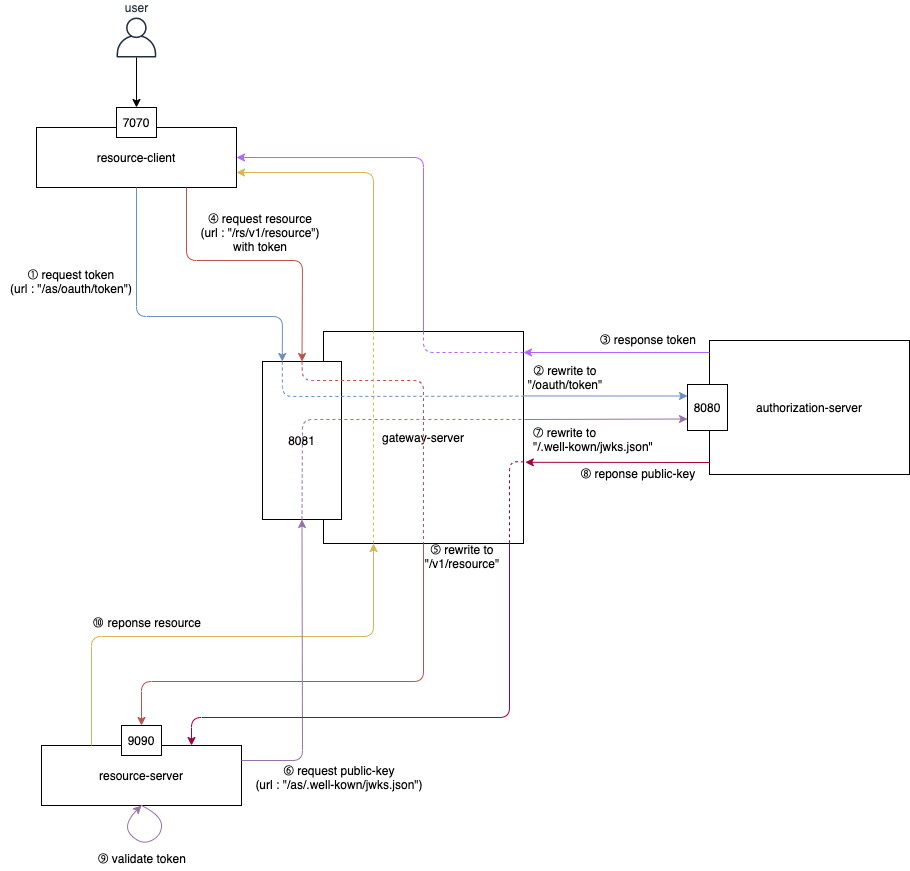

The diagram above was exported from draw.io. Its source (the exported page's mxGraphModel, read from the mxfile embedded in the PNG):
<mxGraphModel dx="4408" dy="1383" grid="0" gridSize="10" guides="1" tooltips="1" connect="1" arrows="1" fold="1" page="1" pageScale="1" pageWidth="827" pageHeight="1169" math="0" shadow="0">
  <root>
    <mxCell id="0" />
    <mxCell id="1" parent="0" />
    <mxCell id="Zkk78fgkEqsghtJ6Twcm-2" value="resource-client" style="rounded=0;whiteSpace=wrap;html=1;" vertex="1" parent="1">
      <mxGeometry x="-1443" y="208" width="200" height="60" as="geometry" />
    </mxCell>
    <mxCell id="Zkk78fgkEqsghtJ6Twcm-3" value="resource-server" style="rounded=0;whiteSpace=wrap;html=1;" vertex="1" parent="1">
      <mxGeometry x="-1438" y="826" width="200" height="60" as="geometry" />
    </mxCell>
    <mxCell id="Zkk78fgkEqsghtJ6Twcm-6" value="7070" style="rounded=0;whiteSpace=wrap;html=1;" vertex="1" parent="1">
      <mxGeometry x="-1363" y="188" width="40" height="30" as="geometry" />
    </mxCell>
    <mxCell id="Zkk78fgkEqsghtJ6Twcm-7" value="9090" style="rounded=0;whiteSpace=wrap;html=1;" vertex="1" parent="1">
      <mxGeometry x="-1358" y="806" width="40" height="30" as="geometry" />
    </mxCell>
    <mxCell id="Zkk78fgkEqsghtJ6Twcm-8" value="" style="endArrow=classic;html=1;exitX=0.5;exitY=1;exitDx=0;exitDy=0;fillColor=#dae8fc;strokeColor=#6c8ebf;entryX=0.25;entryY=0;entryDx=0;entryDy=0;" edge="1" parent="1" source="Zkk78fgkEqsghtJ6Twcm-2" target="Zkk78fgkEqsghtJ6Twcm-21">
      <mxGeometry width="50" height="50" relative="1" as="geometry">
        <mxPoint x="-836" y="326" as="sourcePoint" />
        <mxPoint x="-693" y="419" as="targetPoint" />
        <Array as="points">
          <mxPoint x="-1343" y="397" />
          <mxPoint x="-1197" y="397" />
        </Array>
      </mxGeometry>
    </mxCell>
    <mxCell id="Zkk78fgkEqsghtJ6Twcm-9" value="user" style="outlineConnect=0;fontColor=#232F3E;gradientColor=none;fillColor=#232F3E;strokeColor=none;dashed=0;verticalLabelPosition=top;verticalAlign=bottom;align=center;html=1;fontSize=12;fontStyle=0;aspect=fixed;pointerEvents=1;shape=mxgraph.aws4.user;labelPosition=center;" vertex="1" parent="1">
      <mxGeometry x="-1363" y="98" width="40" height="40" as="geometry" />
    </mxCell>
    <mxCell id="Zkk78fgkEqsghtJ6Twcm-10" value="" style="endArrow=classic;html=1;entryX=0.5;entryY=0;entryDx=0;entryDy=0;" edge="1" parent="1" source="Zkk78fgkEqsghtJ6Twcm-9" target="Zkk78fgkEqsghtJ6Twcm-6">
      <mxGeometry width="50" height="50" relative="1" as="geometry">
        <mxPoint x="-1233" y="248" as="sourcePoint" />
        <mxPoint x="-1053" y="348" as="targetPoint" />
      </mxGeometry>
    </mxCell>
    <mxCell id="Zkk78fgkEqsghtJ6Twcm-12" value="③ response token" style="text;html=1;strokeColor=none;fillColor=none;align=center;verticalAlign=middle;whiteSpace=wrap;rounded=0;rotation=0;" vertex="1" parent="1">
      <mxGeometry x="-886" y="410" width="110" height="20" as="geometry" />
    </mxCell>
    <mxCell id="Zkk78fgkEqsghtJ6Twcm-13" value="" style="endArrow=classic;html=1;fillColor=#f8cecc;strokeColor=#b85450;entryX=0.5;entryY=0;entryDx=0;entryDy=0;exitX=0.75;exitY=1;exitDx=0;exitDy=0;" edge="1" parent="1" source="Zkk78fgkEqsghtJ6Twcm-2" target="Zkk78fgkEqsghtJ6Twcm-21">
      <mxGeometry width="50" height="50" relative="1" as="geometry">
        <mxPoint x="-956" y="315" as="sourcePoint" />
        <mxPoint x="-916" y="371" as="targetPoint" />
        <Array as="points">
          <mxPoint x="-1293" y="341" />
          <mxPoint x="-1177" y="341" />
        </Array>
      </mxGeometry>
    </mxCell>
    <mxCell id="Zkk78fgkEqsghtJ6Twcm-14" value="⑥ request public-key&lt;br&gt;(url : &quot;/as/.well-kown/jwks.json&quot;)" style="text;html=1;strokeColor=none;fillColor=none;align=center;verticalAlign=middle;whiteSpace=wrap;rounded=0;rotation=0;" vertex="1" parent="1">
      <mxGeometry x="-1229" y="836" width="178" height="43" as="geometry" />
    </mxCell>
    <mxCell id="Zkk78fgkEqsghtJ6Twcm-15" value="⑧ reponse public-key" style="text;html=1;strokeColor=none;fillColor=none;align=center;verticalAlign=middle;whiteSpace=wrap;rounded=0;rotation=0;" vertex="1" parent="1">
      <mxGeometry x="-916" y="541" width="150" height="25" as="geometry" />
    </mxCell>
    <mxCell id="Zkk78fgkEqsghtJ6Twcm-16" value="" style="curved=1;endArrow=classic;html=1;entryX=0.5;entryY=1;entryDx=0;entryDy=0;exitX=0.5;exitY=1;exitDx=0;exitDy=0;fillColor=#e1d5e7;strokeColor=#9673a6;" edge="1" parent="1" source="Zkk78fgkEqsghtJ6Twcm-3" target="Zkk78fgkEqsghtJ6Twcm-3">
      <mxGeometry width="50" height="50" relative="1" as="geometry">
        <mxPoint x="-1318" y="887" as="sourcePoint" />
        <mxPoint x="-1318" y="916" as="targetPoint" />
        <Array as="points">
          <mxPoint x="-1318" y="896" />
          <mxPoint x="-1318" y="916" />
          <mxPoint x="-1338" y="926" />
          <mxPoint x="-1358" y="906" />
        </Array>
      </mxGeometry>
    </mxCell>
    <mxCell id="Zkk78fgkEqsghtJ6Twcm-17" value="⑨ validate token" style="text;html=1;strokeColor=none;fillColor=none;align=center;verticalAlign=middle;whiteSpace=wrap;rounded=0;rotation=0;" vertex="1" parent="1">
      <mxGeometry x="-1392" y="926" width="110" height="25" as="geometry" />
    </mxCell>
    <mxCell id="Zkk78fgkEqsghtJ6Twcm-18" value="" style="endArrow=classic;html=1;fillColor=#fff2cc;strokeColor=#d6b656;exitX=0.25;exitY=0;exitDx=0;exitDy=0;entryX=1;entryY=0.75;entryDx=0;entryDy=0;" edge="1" parent="1" source="Zkk78fgkEqsghtJ6Twcm-20" target="Zkk78fgkEqsghtJ6Twcm-2">
      <mxGeometry width="50" height="50" relative="1" as="geometry">
        <mxPoint x="-1222" y="370" as="sourcePoint" />
        <mxPoint x="-1222" y="309" as="targetPoint" />
        <Array as="points">
          <mxPoint x="-1106" y="253" />
        </Array>
      </mxGeometry>
    </mxCell>
    <mxCell id="Zkk78fgkEqsghtJ6Twcm-19" value="&lt;span&gt;⑩&lt;/span&gt;&lt;font color=&quot;#666666&quot; face=&quot;Noto Sans, sans-serif&quot;&gt;&lt;span style=&quot;font-size: 16px ; background-color: rgb(255 , 255 , 255)&quot;&gt;&amp;nbsp;&lt;/span&gt;&lt;/font&gt;&lt;span&gt;reponse resource&lt;/span&gt;&lt;span&gt;&lt;br&gt;&lt;/span&gt;" style="text;html=1;strokeColor=none;fillColor=none;align=center;verticalAlign=middle;whiteSpace=wrap;rounded=0;rotation=0;" vertex="1" parent="1">
      <mxGeometry x="-1392" y="690" width="120" height="25" as="geometry" />
    </mxCell>
    <mxCell id="Zkk78fgkEqsghtJ6Twcm-20" value="gateway-server" style="rounded=0;whiteSpace=wrap;html=1;" vertex="1" parent="1">
      <mxGeometry x="-1156" y="412" width="200" height="212" as="geometry" />
    </mxCell>
    <mxCell id="Zkk78fgkEqsghtJ6Twcm-21" value="8081" style="rounded=0;whiteSpace=wrap;html=1;" vertex="1" parent="1">
      <mxGeometry x="-1217" y="442" width="79" height="158" as="geometry" />
    </mxCell>
    <mxCell id="Zkk78fgkEqsghtJ6Twcm-22" value="" style="endArrow=classic;html=1;fillColor=#f8cecc;strokeColor=#b85450;entryX=0.5;entryY=0;entryDx=0;entryDy=0;exitX=0.5;exitY=1;exitDx=0;exitDy=0;" edge="1" parent="1" source="Zkk78fgkEqsghtJ6Twcm-20" target="Zkk78fgkEqsghtJ6Twcm-7">
      <mxGeometry width="50" height="50" relative="1" as="geometry">
        <mxPoint x="-1338" y="624" as="sourcePoint" />
        <mxPoint x="-1198" y="656" as="targetPoint" />
        <Array as="points">
          <mxPoint x="-1056" y="762" />
          <mxPoint x="-1338" y="762" />
        </Array>
      </mxGeometry>
    </mxCell>
    <mxCell id="Zkk78fgkEqsghtJ6Twcm-23" value="" style="endArrow=classic;html=1;fillColor=#fff2cc;strokeColor=#d6b656;entryX=0.25;entryY=1;entryDx=0;entryDy=0;" edge="1" parent="1" target="Zkk78fgkEqsghtJ6Twcm-20">
      <mxGeometry width="50" height="50" relative="1" as="geometry">
        <mxPoint x="-1388" y="826" as="sourcePoint" />
        <mxPoint x="-1388" y="624" as="targetPoint" />
        <Array as="points">
          <mxPoint x="-1388" y="717" />
          <mxPoint x="-1106" y="717" />
        </Array>
      </mxGeometry>
    </mxCell>
    <mxCell id="Zkk78fgkEqsghtJ6Twcm-24" value="" style="endArrow=classic;html=1;fillColor=#e1d5e7;strokeColor=#9673a6;exitX=1;exitY=0.25;exitDx=0;exitDy=0;entryX=0.5;entryY=1;entryDx=0;entryDy=0;" edge="1" parent="1" source="Zkk78fgkEqsghtJ6Twcm-3" target="Zkk78fgkEqsghtJ6Twcm-21">
      <mxGeometry width="50" height="50" relative="1" as="geometry">
        <mxPoint x="-803" y="576" as="sourcePoint" />
        <mxPoint x="-949" y="730" as="targetPoint" />
        <Array as="points">
          <mxPoint x="-1177" y="841" />
        </Array>
      </mxGeometry>
    </mxCell>
    <mxCell id="Zkk78fgkEqsghtJ6Twcm-26" value="⑤ rewrite to&lt;br&gt;&quot;/v1/resource&quot;" style="text;html=1;strokeColor=none;fillColor=none;align=center;verticalAlign=middle;whiteSpace=wrap;rounded=0;rotation=0;" vertex="1" parent="1">
      <mxGeometry x="-1063" y="624" width="92" height="25" as="geometry" />
    </mxCell>
    <mxCell id="Zkk78fgkEqsghtJ6Twcm-27" value="① request token&lt;br&gt;(url : &quot;/as/oauth/token&quot;)" style="text;html=1;strokeColor=none;fillColor=none;align=center;verticalAlign=middle;whiteSpace=wrap;rounded=0;rotation=0;" vertex="1" parent="1">
      <mxGeometry x="-1479" y="352" width="142" height="20" as="geometry" />
    </mxCell>
    <mxCell id="Zkk78fgkEqsghtJ6Twcm-28" value="④ request resource&lt;br&gt;(url : &quot;/rs/v1/resource&quot;)&lt;br&gt;with token" style="text;html=1;strokeColor=none;fillColor=none;align=center;verticalAlign=middle;whiteSpace=wrap;rounded=0;rotation=0;" vertex="1" parent="1">
      <mxGeometry x="-1282" y="300" width="126" height="25" as="geometry" />
    </mxCell>
    <mxCell id="Zkk78fgkEqsghtJ6Twcm-33" value="" style="endArrow=none;html=1;fillColor=#f8cecc;strokeColor=#b85450;exitX=0.5;exitY=0;exitDx=0;exitDy=0;endFill=0;dashed=1;entryX=0.5;entryY=1;entryDx=0;entryDy=0;" edge="1" parent="1" source="Zkk78fgkEqsghtJ6Twcm-21" target="Zkk78fgkEqsghtJ6Twcm-20">
      <mxGeometry width="50" height="50" relative="1" as="geometry">
        <mxPoint x="-935.84" y="466" as="sourcePoint" />
        <mxPoint x="-1055" y="605" as="targetPoint" />
        <Array as="points">
          <mxPoint x="-1177" y="461" />
          <mxPoint x="-1056" y="461" />
        </Array>
      </mxGeometry>
    </mxCell>
    <mxCell id="Zkk78fgkEqsghtJ6Twcm-35" value="" style="endArrow=none;html=1;fillColor=#fff2cc;strokeColor=#d6b656;endFill=0;dashed=1;entryX=0.25;entryY=0;entryDx=0;entryDy=0;exitX=0.25;exitY=1;exitDx=0;exitDy=0;" edge="1" parent="1" source="Zkk78fgkEqsghtJ6Twcm-20" target="Zkk78fgkEqsghtJ6Twcm-20">
      <mxGeometry width="50" height="50" relative="1" as="geometry">
        <mxPoint x="-1109.52" y="514" as="sourcePoint" />
        <mxPoint x="-1110" y="455" as="targetPoint" />
      </mxGeometry>
    </mxCell>
    <mxCell id="Zkk78fgkEqsghtJ6Twcm-40" value="" style="endArrow=none;html=1;exitX=0.25;exitY=0;exitDx=0;exitDy=0;fillColor=#dae8fc;strokeColor=#6c8ebf;endFill=0;dashed=1;entryX=0.999;entryY=0.305;entryDx=0;entryDy=0;entryPerimeter=0;" edge="1" parent="1" source="Zkk78fgkEqsghtJ6Twcm-21" target="Zkk78fgkEqsghtJ6Twcm-20">
      <mxGeometry width="50" height="50" relative="1" as="geometry">
        <mxPoint x="-735.29" y="430.5" as="sourcePoint" />
        <mxPoint x="-943" y="464" as="targetPoint" />
        <Array as="points">
          <mxPoint x="-1197" y="477" />
        </Array>
      </mxGeometry>
    </mxCell>
    <mxCell id="Zkk78fgkEqsghtJ6Twcm-41" value="② rewrite to&lt;br&gt;&quot;/oauth/token&quot;" style="text;html=1;strokeColor=none;fillColor=none;align=center;verticalAlign=middle;whiteSpace=wrap;rounded=0;rotation=0;" vertex="1" parent="1">
      <mxGeometry x="-960" y="445.5" width="92" height="25" as="geometry" />
    </mxCell>
    <mxCell id="Zkk78fgkEqsghtJ6Twcm-42" value="" style="endArrow=classic;html=1;fillColor=#dae8fc;strokeColor=#6c8ebf;entryX=0;entryY=0.25;entryDx=0;entryDy=0;exitX=0.999;exitY=0.304;exitDx=0;exitDy=0;exitPerimeter=0;" edge="1" parent="1" source="Zkk78fgkEqsghtJ6Twcm-20" target="Zkk78fgkEqsghtJ6Twcm-45">
      <mxGeometry width="50" height="50" relative="1" as="geometry">
        <mxPoint x="-927" y="477" as="sourcePoint" />
        <mxPoint x="-729" y="482" as="targetPoint" />
        <Array as="points" />
      </mxGeometry>
    </mxCell>
    <mxCell id="Zkk78fgkEqsghtJ6Twcm-44" value="authorization-server" style="rounded=0;whiteSpace=wrap;html=1;" vertex="1" parent="1">
      <mxGeometry x="-770" y="421" width="200" height="134" as="geometry" />
    </mxCell>
    <mxCell id="Zkk78fgkEqsghtJ6Twcm-45" value="8080" style="rounded=0;whiteSpace=wrap;html=1;" vertex="1" parent="1">
      <mxGeometry x="-792" y="465" width="40" height="46" as="geometry" />
    </mxCell>
    <mxCell id="Zkk78fgkEqsghtJ6Twcm-46" value="" style="endArrow=classic;html=1;strokeColor=#B266FF;" edge="1" parent="1">
      <mxGeometry width="50" height="50" relative="1" as="geometry">
        <mxPoint x="-770" y="433" as="sourcePoint" />
        <mxPoint x="-956" y="433" as="targetPoint" />
      </mxGeometry>
    </mxCell>
    <mxCell id="Zkk78fgkEqsghtJ6Twcm-47" value="" style="endArrow=classic;html=1;strokeColor=#B266FF;entryX=1;entryY=0.5;entryDx=0;entryDy=0;exitX=0.5;exitY=0;exitDx=0;exitDy=0;" edge="1" parent="1" source="Zkk78fgkEqsghtJ6Twcm-20" target="Zkk78fgkEqsghtJ6Twcm-2">
      <mxGeometry width="50" height="50" relative="1" as="geometry">
        <mxPoint x="-835" y="293" as="sourcePoint" />
        <mxPoint x="-1021" y="293" as="targetPoint" />
        <Array as="points">
          <mxPoint x="-1056" y="238" />
        </Array>
      </mxGeometry>
    </mxCell>
    <mxCell id="Zkk78fgkEqsghtJ6Twcm-48" value="" style="endArrow=none;html=1;strokeColor=#B266FF;endFill=0;dashed=1;entryX=0.5;entryY=0;entryDx=0;entryDy=0;" edge="1" parent="1" target="Zkk78fgkEqsghtJ6Twcm-20">
      <mxGeometry width="50" height="50" relative="1" as="geometry">
        <mxPoint x="-956" y="433" as="sourcePoint" />
        <mxPoint x="-1081" y="433" as="targetPoint" />
        <Array as="points">
          <mxPoint x="-1056" y="433" />
        </Array>
      </mxGeometry>
    </mxCell>
    <mxCell id="Zkk78fgkEqsghtJ6Twcm-49" value="" style="endArrow=classic;html=1;fillColor=#e1d5e7;strokeColor=#9673a6;entryX=0;entryY=0.75;entryDx=0;entryDy=0;" edge="1" parent="1" target="Zkk78fgkEqsghtJ6Twcm-45">
      <mxGeometry width="50" height="50" relative="1" as="geometry">
        <mxPoint x="-955" y="500" as="sourcePoint" />
        <mxPoint x="-761.5" y="600" as="targetPoint" />
        <Array as="points" />
      </mxGeometry>
    </mxCell>
    <mxCell id="Zkk78fgkEqsghtJ6Twcm-50" value="" style="endArrow=none;html=1;fillColor=#e1d5e7;strokeColor=#9673a6;entryX=0.997;entryY=0.415;entryDx=0;entryDy=0;endFill=0;dashed=1;entryPerimeter=0;exitX=0.5;exitY=1;exitDx=0;exitDy=0;" edge="1" parent="1" source="Zkk78fgkEqsghtJ6Twcm-21" target="Zkk78fgkEqsghtJ6Twcm-20">
      <mxGeometry width="50" height="50" relative="1" as="geometry">
        <mxPoint x="-1134" y="498.5" as="sourcePoint" />
        <mxPoint x="-971" y="498" as="targetPoint" />
        <Array as="points">
          <mxPoint x="-1177" y="500" />
        </Array>
      </mxGeometry>
    </mxCell>
    <mxCell id="Zkk78fgkEqsghtJ6Twcm-51" value="⑦ rewrite to&lt;br&gt;&quot;/.well-kown/jwks.json&quot;" style="text;html=1;strokeColor=none;fillColor=none;align=left;verticalAlign=middle;whiteSpace=wrap;rounded=0;rotation=0;" vertex="1" parent="1">
      <mxGeometry x="-948" y="507" width="138" height="25" as="geometry" />
    </mxCell>
    <mxCell id="Zkk78fgkEqsghtJ6Twcm-52" value="" style="endArrow=classic;html=1;strokeColor=#A50040;fillColor=#d80073;entryX=1.009;entryY=0.617;entryDx=0;entryDy=0;entryPerimeter=0;" edge="1" parent="1" target="Zkk78fgkEqsghtJ6Twcm-20">
      <mxGeometry width="50" height="50" relative="1" as="geometry">
        <mxPoint x="-770" y="543" as="sourcePoint" />
        <mxPoint x="-927" y="543" as="targetPoint" />
      </mxGeometry>
    </mxCell>
    <mxCell id="Zkk78fgkEqsghtJ6Twcm-53" value="" style="endArrow=classic;html=1;strokeColor=#A50040;fillColor=#d80073;entryX=0.75;entryY=0;entryDx=0;entryDy=0;exitX=0.93;exitY=0.997;exitDx=0;exitDy=0;exitPerimeter=0;" edge="1" parent="1" source="Zkk78fgkEqsghtJ6Twcm-20" target="Zkk78fgkEqsghtJ6Twcm-3">
      <mxGeometry width="50" height="50" relative="1" as="geometry">
        <mxPoint x="-947" y="664" as="sourcePoint" />
        <mxPoint x="-1040.0000000000002" y="759.0040000000001" as="targetPoint" />
        <Array as="points">
          <mxPoint x="-970" y="798" />
          <mxPoint x="-1288" y="798" />
        </Array>
      </mxGeometry>
    </mxCell>
    <mxCell id="Zkk78fgkEqsghtJ6Twcm-54" value="" style="endArrow=none;html=1;strokeColor=#A50040;fillColor=#d80073;entryX=1.009;entryY=0.617;entryDx=0;entryDy=0;entryPerimeter=0;dashed=1;endFill=0;exitX=1.003;exitY=0.615;exitDx=0;exitDy=0;exitPerimeter=0;" edge="1" parent="1" source="Zkk78fgkEqsghtJ6Twcm-20">
      <mxGeometry width="50" height="50" relative="1" as="geometry">
        <mxPoint x="-969.8" y="577" as="sourcePoint" />
        <mxPoint x="-970.0000000000002" y="624.0040000000001" as="targetPoint" />
        <Array as="points">
          <mxPoint x="-970" y="542" />
        </Array>
      </mxGeometry>
    </mxCell>
  </root>
</mxGraphModel>